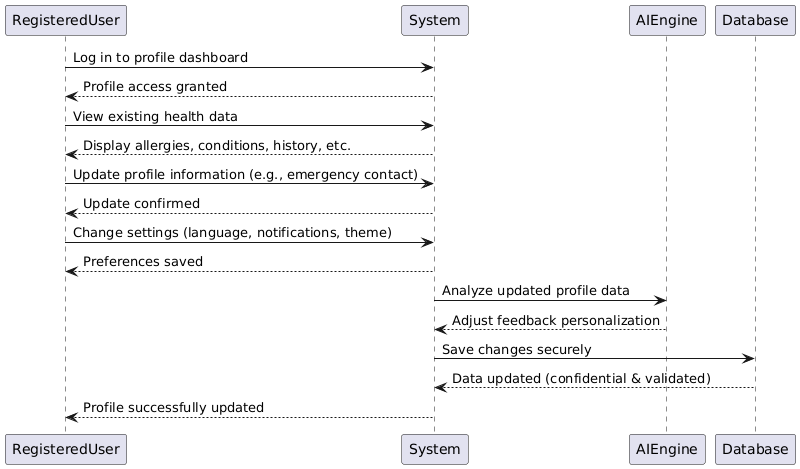

The diagram above was rendered by PlantUML. Its source (embedded in the PNG):
@startuml
RegisteredUser -> System: Log in to profile dashboard
System --> RegisteredUser: Profile access granted

RegisteredUser -> System: View existing health data
System --> RegisteredUser: Display allergies, conditions, history, etc.

RegisteredUser -> System: Update profile information (e.g., emergency contact)
System --> RegisteredUser: Update confirmed

RegisteredUser -> System: Change settings (language, notifications, theme)
System --> RegisteredUser: Preferences saved

System -> AIEngine: Analyze updated profile data
AIEngine --> System: Adjust feedback personalization

System -> Database: Save changes securely
Database --> System: Data updated (confidential & validated)

System --> RegisteredUser: Profile successfully updated
@enduml